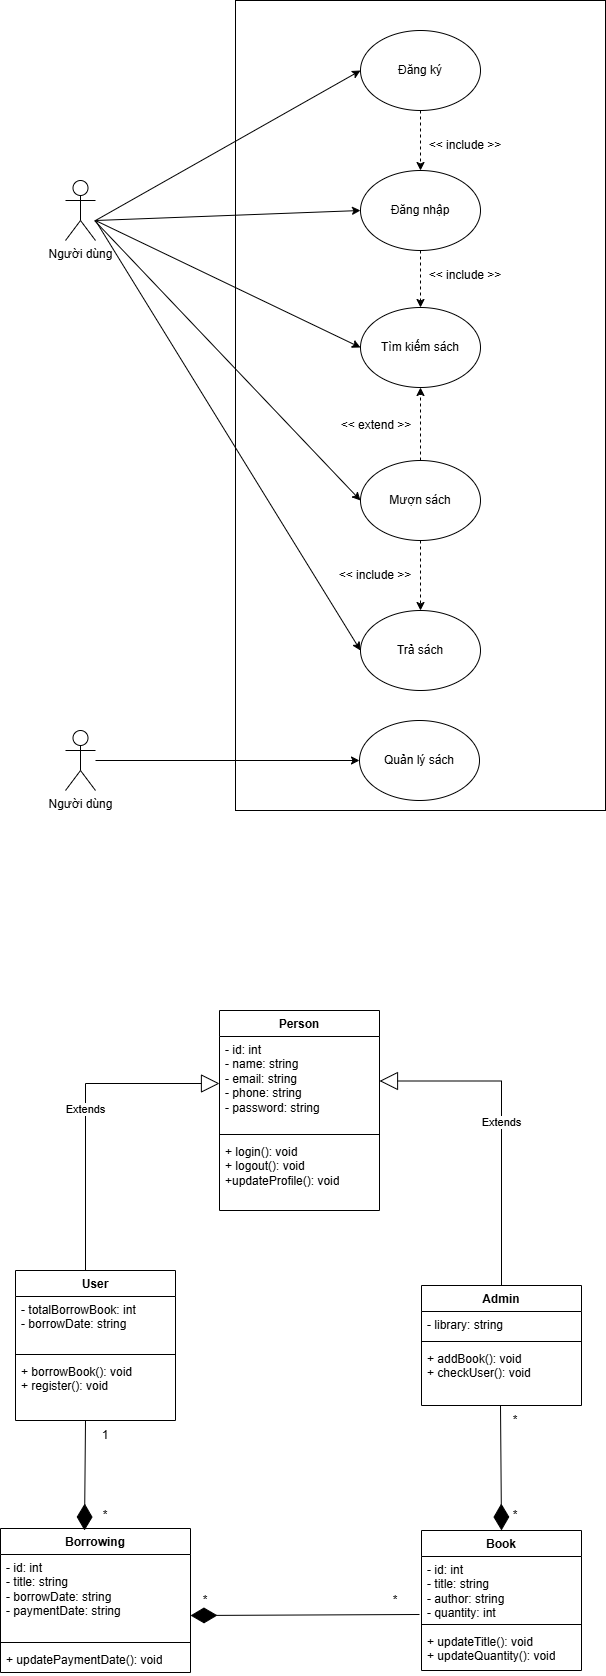

The diagram above was exported from draw.io. Its source (the exported page's mxGraphModel, read from the mxfile embedded in the PNG):
<mxGraphModel dx="1042" dy="562" grid="1" gridSize="10" guides="1" tooltips="1" connect="1" arrows="1" fold="1" page="1" pageScale="1" pageWidth="827" pageHeight="1169" math="0" shadow="0">
  <root>
    <mxCell id="0" />
    <mxCell id="1" parent="0" />
    <mxCell id="WcjPAsKXc1wJwCixJZtQ-1" value="Người dùng" style="shape=umlActor;verticalLabelPosition=bottom;verticalAlign=top;html=1;" vertex="1" parent="1">
      <mxGeometry x="180" y="190" width="30" height="60" as="geometry" />
    </mxCell>
    <mxCell id="WcjPAsKXc1wJwCixJZtQ-2" value="" style="rounded=0;whiteSpace=wrap;html=1;" vertex="1" parent="1">
      <mxGeometry x="350" y="10" width="370" height="810" as="geometry" />
    </mxCell>
    <mxCell id="WcjPAsKXc1wJwCixJZtQ-28" style="edgeStyle=orthogonalEdgeStyle;rounded=0;orthogonalLoop=1;jettySize=auto;html=1;dashed=1;" edge="1" parent="1" source="WcjPAsKXc1wJwCixJZtQ-3" target="WcjPAsKXc1wJwCixJZtQ-8">
      <mxGeometry relative="1" as="geometry" />
    </mxCell>
    <mxCell id="WcjPAsKXc1wJwCixJZtQ-3" value="Đăng ký" style="ellipse;whiteSpace=wrap;html=1;" vertex="1" parent="1">
      <mxGeometry x="475" y="40" width="120" height="80" as="geometry" />
    </mxCell>
    <mxCell id="WcjPAsKXc1wJwCixJZtQ-13" style="edgeStyle=orthogonalEdgeStyle;rounded=0;orthogonalLoop=1;jettySize=auto;html=1;entryX=0.5;entryY=0;entryDx=0;entryDy=0;dashed=1;" edge="1" parent="1" source="WcjPAsKXc1wJwCixJZtQ-8" target="WcjPAsKXc1wJwCixJZtQ-11">
      <mxGeometry relative="1" as="geometry" />
    </mxCell>
    <mxCell id="WcjPAsKXc1wJwCixJZtQ-8" value="Đăng nhập" style="ellipse;whiteSpace=wrap;html=1;" vertex="1" parent="1">
      <mxGeometry x="475" y="180" width="120" height="80" as="geometry" />
    </mxCell>
    <mxCell id="WcjPAsKXc1wJwCixJZtQ-10" value="&amp;lt;&amp;lt; include &amp;gt;&amp;gt;" style="text;html=1;whiteSpace=wrap;strokeColor=none;fillColor=none;align=center;verticalAlign=middle;rounded=0;" vertex="1" parent="1">
      <mxGeometry x="535" y="140" width="90" height="30" as="geometry" />
    </mxCell>
    <mxCell id="WcjPAsKXc1wJwCixJZtQ-11" value="Tìm kiếm sách" style="ellipse;whiteSpace=wrap;html=1;" vertex="1" parent="1">
      <mxGeometry x="475" y="317" width="120" height="80" as="geometry" />
    </mxCell>
    <mxCell id="WcjPAsKXc1wJwCixJZtQ-19" style="edgeStyle=orthogonalEdgeStyle;rounded=0;orthogonalLoop=1;jettySize=auto;html=1;dashed=1;" edge="1" parent="1" source="WcjPAsKXc1wJwCixJZtQ-12" target="WcjPAsKXc1wJwCixJZtQ-17">
      <mxGeometry relative="1" as="geometry" />
    </mxCell>
    <mxCell id="WcjPAsKXc1wJwCixJZtQ-27" style="edgeStyle=orthogonalEdgeStyle;rounded=0;orthogonalLoop=1;jettySize=auto;html=1;dashed=1;" edge="1" parent="1" source="WcjPAsKXc1wJwCixJZtQ-12" target="WcjPAsKXc1wJwCixJZtQ-11">
      <mxGeometry relative="1" as="geometry" />
    </mxCell>
    <mxCell id="WcjPAsKXc1wJwCixJZtQ-12" value="Mượn sách" style="ellipse;whiteSpace=wrap;html=1;" vertex="1" parent="1">
      <mxGeometry x="475" y="470" width="120" height="80" as="geometry" />
    </mxCell>
    <mxCell id="WcjPAsKXc1wJwCixJZtQ-14" value="&amp;lt;&amp;lt; include &amp;gt;&amp;gt;" style="text;html=1;whiteSpace=wrap;strokeColor=none;fillColor=none;align=center;verticalAlign=middle;rounded=0;" vertex="1" parent="1">
      <mxGeometry x="535" y="270" width="90" height="30" as="geometry" />
    </mxCell>
    <mxCell id="WcjPAsKXc1wJwCixJZtQ-16" value="&amp;lt;&amp;lt; extend &amp;gt;&amp;gt;" style="text;html=1;whiteSpace=wrap;strokeColor=none;fillColor=none;align=center;verticalAlign=middle;rounded=0;" vertex="1" parent="1">
      <mxGeometry x="446" y="420" width="90" height="30" as="geometry" />
    </mxCell>
    <mxCell id="WcjPAsKXc1wJwCixJZtQ-17" value="Trả sách" style="ellipse;whiteSpace=wrap;html=1;" vertex="1" parent="1">
      <mxGeometry x="475" y="620" width="120" height="80" as="geometry" />
    </mxCell>
    <mxCell id="WcjPAsKXc1wJwCixJZtQ-20" value="&amp;lt;&amp;lt; include &amp;gt;&amp;gt;" style="text;html=1;whiteSpace=wrap;strokeColor=none;fillColor=none;align=center;verticalAlign=middle;rounded=0;" vertex="1" parent="1">
      <mxGeometry x="445" y="570" width="90" height="30" as="geometry" />
    </mxCell>
    <mxCell id="WcjPAsKXc1wJwCixJZtQ-21" value="Quản lý sách" style="ellipse;whiteSpace=wrap;html=1;" vertex="1" parent="1">
      <mxGeometry x="474" y="730" width="120" height="80" as="geometry" />
    </mxCell>
    <mxCell id="WcjPAsKXc1wJwCixJZtQ-26" style="edgeStyle=orthogonalEdgeStyle;rounded=0;orthogonalLoop=1;jettySize=auto;html=1;entryX=0;entryY=0.5;entryDx=0;entryDy=0;" edge="1" parent="1" source="WcjPAsKXc1wJwCixJZtQ-25" target="WcjPAsKXc1wJwCixJZtQ-21">
      <mxGeometry relative="1" as="geometry" />
    </mxCell>
    <mxCell id="WcjPAsKXc1wJwCixJZtQ-25" value="Người dùng" style="shape=umlActor;verticalLabelPosition=bottom;verticalAlign=top;html=1;" vertex="1" parent="1">
      <mxGeometry x="180" y="740" width="30" height="60" as="geometry" />
    </mxCell>
    <mxCell id="WcjPAsKXc1wJwCixJZtQ-30" value="" style="endArrow=classic;html=1;rounded=0;entryX=0;entryY=0.5;entryDx=0;entryDy=0;" edge="1" parent="1" target="WcjPAsKXc1wJwCixJZtQ-3">
      <mxGeometry width="50" height="50" relative="1" as="geometry">
        <mxPoint x="210" y="230" as="sourcePoint" />
        <mxPoint x="475" y="90" as="targetPoint" />
      </mxGeometry>
    </mxCell>
    <mxCell id="WcjPAsKXc1wJwCixJZtQ-31" value="" style="endArrow=classic;html=1;rounded=0;entryX=0;entryY=0.5;entryDx=0;entryDy=0;" edge="1" parent="1" target="WcjPAsKXc1wJwCixJZtQ-8">
      <mxGeometry width="50" height="50" relative="1" as="geometry">
        <mxPoint x="210" y="230" as="sourcePoint" />
        <mxPoint x="465" y="200" as="targetPoint" />
      </mxGeometry>
    </mxCell>
    <mxCell id="WcjPAsKXc1wJwCixJZtQ-32" value="" style="endArrow=classic;html=1;rounded=0;entryX=0;entryY=0.5;entryDx=0;entryDy=0;" edge="1" parent="1" target="WcjPAsKXc1wJwCixJZtQ-11">
      <mxGeometry width="50" height="50" relative="1" as="geometry">
        <mxPoint x="210" y="230" as="sourcePoint" />
        <mxPoint x="475" y="220" as="targetPoint" />
      </mxGeometry>
    </mxCell>
    <mxCell id="WcjPAsKXc1wJwCixJZtQ-33" value="" style="endArrow=classic;html=1;rounded=0;entryX=0;entryY=0.5;entryDx=0;entryDy=0;" edge="1" parent="1" target="WcjPAsKXc1wJwCixJZtQ-12">
      <mxGeometry width="50" height="50" relative="1" as="geometry">
        <mxPoint x="209" y="230" as="sourcePoint" />
        <mxPoint x="474" y="357" as="targetPoint" />
      </mxGeometry>
    </mxCell>
    <mxCell id="WcjPAsKXc1wJwCixJZtQ-34" value="" style="endArrow=classic;html=1;rounded=0;entryX=0;entryY=0.5;entryDx=0;entryDy=0;" edge="1" parent="1" target="WcjPAsKXc1wJwCixJZtQ-17">
      <mxGeometry width="50" height="50" relative="1" as="geometry">
        <mxPoint x="210" y="230" as="sourcePoint" />
        <mxPoint x="476" y="510" as="targetPoint" />
      </mxGeometry>
    </mxCell>
    <mxCell id="WcjPAsKXc1wJwCixJZtQ-35" value="Person" style="swimlane;fontStyle=1;align=center;verticalAlign=top;childLayout=stackLayout;horizontal=1;startSize=26;horizontalStack=0;resizeParent=1;resizeParentMax=0;resizeLast=0;collapsible=1;marginBottom=0;whiteSpace=wrap;html=1;" vertex="1" parent="1">
      <mxGeometry x="334" y="1020" width="160" height="200" as="geometry" />
    </mxCell>
    <mxCell id="WcjPAsKXc1wJwCixJZtQ-36" value="- id: int&lt;div&gt;- name: string&lt;/div&gt;&lt;div&gt;- email: string&lt;/div&gt;&lt;div&gt;- phone: string&lt;/div&gt;&lt;div&gt;- password: string&lt;/div&gt;" style="text;strokeColor=none;fillColor=none;align=left;verticalAlign=top;spacingLeft=4;spacingRight=4;overflow=hidden;rotatable=0;points=[[0,0.5],[1,0.5]];portConstraint=eastwest;whiteSpace=wrap;html=1;" vertex="1" parent="WcjPAsKXc1wJwCixJZtQ-35">
      <mxGeometry y="26" width="160" height="94" as="geometry" />
    </mxCell>
    <mxCell id="WcjPAsKXc1wJwCixJZtQ-37" value="" style="line;strokeWidth=1;fillColor=none;align=left;verticalAlign=middle;spacingTop=-1;spacingLeft=3;spacingRight=3;rotatable=0;labelPosition=right;points=[];portConstraint=eastwest;strokeColor=inherit;" vertex="1" parent="WcjPAsKXc1wJwCixJZtQ-35">
      <mxGeometry y="120" width="160" height="8" as="geometry" />
    </mxCell>
    <mxCell id="WcjPAsKXc1wJwCixJZtQ-50" value="Extends" style="endArrow=block;endSize=16;endFill=0;html=1;rounded=0;entryX=0;entryY=0.5;entryDx=0;entryDy=0;edgeStyle=orthogonalEdgeStyle;exitX=0.5;exitY=0;exitDx=0;exitDy=0;" edge="1" parent="WcjPAsKXc1wJwCixJZtQ-35" source="WcjPAsKXc1wJwCixJZtQ-43">
      <mxGeometry width="160" relative="1" as="geometry">
        <mxPoint x="26" y="257.5" as="sourcePoint" />
        <mxPoint x="160" y="70.5" as="targetPoint" />
        <Array as="points">
          <mxPoint x="282" y="71" />
        </Array>
      </mxGeometry>
    </mxCell>
    <mxCell id="WcjPAsKXc1wJwCixJZtQ-38" value="+ login(): void&lt;div&gt;+ logout(): void&lt;/div&gt;&lt;div&gt;+updateProfile(): void&lt;/div&gt;" style="text;strokeColor=none;fillColor=none;align=left;verticalAlign=top;spacingLeft=4;spacingRight=4;overflow=hidden;rotatable=0;points=[[0,0.5],[1,0.5]];portConstraint=eastwest;whiteSpace=wrap;html=1;" vertex="1" parent="WcjPAsKXc1wJwCixJZtQ-35">
      <mxGeometry y="128" width="160" height="72" as="geometry" />
    </mxCell>
    <mxCell id="WcjPAsKXc1wJwCixJZtQ-39" value="User" style="swimlane;fontStyle=1;align=center;verticalAlign=top;childLayout=stackLayout;horizontal=1;startSize=26;horizontalStack=0;resizeParent=1;resizeParentMax=0;resizeLast=0;collapsible=1;marginBottom=0;whiteSpace=wrap;html=1;" vertex="1" parent="1">
      <mxGeometry x="130" y="1280" width="160" height="150" as="geometry" />
    </mxCell>
    <mxCell id="WcjPAsKXc1wJwCixJZtQ-40" value="- totalBorrowBook: int&lt;div&gt;- borrowDate: string&lt;/div&gt;" style="text;strokeColor=none;fillColor=none;align=left;verticalAlign=top;spacingLeft=4;spacingRight=4;overflow=hidden;rotatable=0;points=[[0,0.5],[1,0.5]];portConstraint=eastwest;whiteSpace=wrap;html=1;" vertex="1" parent="WcjPAsKXc1wJwCixJZtQ-39">
      <mxGeometry y="26" width="160" height="54" as="geometry" />
    </mxCell>
    <mxCell id="WcjPAsKXc1wJwCixJZtQ-41" value="" style="line;strokeWidth=1;fillColor=none;align=left;verticalAlign=middle;spacingTop=-1;spacingLeft=3;spacingRight=3;rotatable=0;labelPosition=right;points=[];portConstraint=eastwest;strokeColor=inherit;" vertex="1" parent="WcjPAsKXc1wJwCixJZtQ-39">
      <mxGeometry y="80" width="160" height="8" as="geometry" />
    </mxCell>
    <mxCell id="WcjPAsKXc1wJwCixJZtQ-42" value="+ borrowBook(): void&lt;div&gt;+ register(): void&lt;/div&gt;" style="text;strokeColor=none;fillColor=none;align=left;verticalAlign=top;spacingLeft=4;spacingRight=4;overflow=hidden;rotatable=0;points=[[0,0.5],[1,0.5]];portConstraint=eastwest;whiteSpace=wrap;html=1;" vertex="1" parent="WcjPAsKXc1wJwCixJZtQ-39">
      <mxGeometry y="88" width="160" height="62" as="geometry" />
    </mxCell>
    <mxCell id="WcjPAsKXc1wJwCixJZtQ-43" value="Admin" style="swimlane;fontStyle=1;align=center;verticalAlign=top;childLayout=stackLayout;horizontal=1;startSize=26;horizontalStack=0;resizeParent=1;resizeParentMax=0;resizeLast=0;collapsible=1;marginBottom=0;whiteSpace=wrap;html=1;" vertex="1" parent="1">
      <mxGeometry x="536" y="1295" width="160" height="120" as="geometry" />
    </mxCell>
    <mxCell id="WcjPAsKXc1wJwCixJZtQ-44" value="- library: string&lt;div&gt;&lt;br&gt;&lt;/div&gt;" style="text;strokeColor=none;fillColor=none;align=left;verticalAlign=top;spacingLeft=4;spacingRight=4;overflow=hidden;rotatable=0;points=[[0,0.5],[1,0.5]];portConstraint=eastwest;whiteSpace=wrap;html=1;" vertex="1" parent="WcjPAsKXc1wJwCixJZtQ-43">
      <mxGeometry y="26" width="160" height="26" as="geometry" />
    </mxCell>
    <mxCell id="WcjPAsKXc1wJwCixJZtQ-45" value="" style="line;strokeWidth=1;fillColor=none;align=left;verticalAlign=middle;spacingTop=-1;spacingLeft=3;spacingRight=3;rotatable=0;labelPosition=right;points=[];portConstraint=eastwest;strokeColor=inherit;" vertex="1" parent="WcjPAsKXc1wJwCixJZtQ-43">
      <mxGeometry y="52" width="160" height="8" as="geometry" />
    </mxCell>
    <mxCell id="WcjPAsKXc1wJwCixJZtQ-46" value="+ addBook(): void&lt;div&gt;+ checkUser(): void&lt;/div&gt;" style="text;strokeColor=none;fillColor=none;align=left;verticalAlign=top;spacingLeft=4;spacingRight=4;overflow=hidden;rotatable=0;points=[[0,0.5],[1,0.5]];portConstraint=eastwest;whiteSpace=wrap;html=1;" vertex="1" parent="WcjPAsKXc1wJwCixJZtQ-43">
      <mxGeometry y="60" width="160" height="60" as="geometry" />
    </mxCell>
    <mxCell id="WcjPAsKXc1wJwCixJZtQ-49" value="Extends" style="endArrow=block;endSize=16;endFill=0;html=1;rounded=0;entryX=0;entryY=0.5;entryDx=0;entryDy=0;edgeStyle=orthogonalEdgeStyle;" edge="1" parent="1" target="WcjPAsKXc1wJwCixJZtQ-36">
      <mxGeometry width="160" relative="1" as="geometry">
        <mxPoint x="200" y="1280" as="sourcePoint" />
        <mxPoint x="510" y="1310" as="targetPoint" />
      </mxGeometry>
    </mxCell>
    <mxCell id="WcjPAsKXc1wJwCixJZtQ-51" value="Book" style="swimlane;fontStyle=1;align=center;verticalAlign=top;childLayout=stackLayout;horizontal=1;startSize=26;horizontalStack=0;resizeParent=1;resizeParentMax=0;resizeLast=0;collapsible=1;marginBottom=0;whiteSpace=wrap;html=1;" vertex="1" parent="1">
      <mxGeometry x="536" y="1540" width="160" height="140" as="geometry" />
    </mxCell>
    <mxCell id="WcjPAsKXc1wJwCixJZtQ-52" value="- id: int&lt;div&gt;- title: string&lt;/div&gt;&lt;div&gt;- author: string&lt;/div&gt;&lt;div&gt;- quantity: int&lt;/div&gt;" style="text;strokeColor=none;fillColor=none;align=left;verticalAlign=top;spacingLeft=4;spacingRight=4;overflow=hidden;rotatable=0;points=[[0,0.5],[1,0.5]];portConstraint=eastwest;whiteSpace=wrap;html=1;" vertex="1" parent="WcjPAsKXc1wJwCixJZtQ-51">
      <mxGeometry y="26" width="160" height="64" as="geometry" />
    </mxCell>
    <mxCell id="WcjPAsKXc1wJwCixJZtQ-53" value="" style="line;strokeWidth=1;fillColor=none;align=left;verticalAlign=middle;spacingTop=-1;spacingLeft=3;spacingRight=3;rotatable=0;labelPosition=right;points=[];portConstraint=eastwest;strokeColor=inherit;" vertex="1" parent="WcjPAsKXc1wJwCixJZtQ-51">
      <mxGeometry y="90" width="160" height="8" as="geometry" />
    </mxCell>
    <mxCell id="WcjPAsKXc1wJwCixJZtQ-54" value="+ updateTitle(): void&lt;div&gt;+ updateQuantity(): void&lt;/div&gt;" style="text;strokeColor=none;fillColor=none;align=left;verticalAlign=top;spacingLeft=4;spacingRight=4;overflow=hidden;rotatable=0;points=[[0,0.5],[1,0.5]];portConstraint=eastwest;whiteSpace=wrap;html=1;" vertex="1" parent="WcjPAsKXc1wJwCixJZtQ-51">
      <mxGeometry y="98" width="160" height="42" as="geometry" />
    </mxCell>
    <mxCell id="WcjPAsKXc1wJwCixJZtQ-63" value="*" style="text;html=1;whiteSpace=wrap;strokeColor=none;fillColor=none;align=center;verticalAlign=middle;rounded=0;" vertex="1" parent="1">
      <mxGeometry x="600" y="1415" width="60" height="30" as="geometry" />
    </mxCell>
    <mxCell id="WcjPAsKXc1wJwCixJZtQ-67" value="" style="endArrow=diamondThin;endFill=1;endSize=24;html=1;rounded=0;entryX=0.5;entryY=0;entryDx=0;entryDy=0;exitX=0.25;exitY=0;exitDx=0;exitDy=0;" edge="1" parent="1" source="WcjPAsKXc1wJwCixJZtQ-63" target="WcjPAsKXc1wJwCixJZtQ-51">
      <mxGeometry width="160" relative="1" as="geometry">
        <mxPoint x="380" y="1480" as="sourcePoint" />
        <mxPoint x="540" y="1480" as="targetPoint" />
      </mxGeometry>
    </mxCell>
    <mxCell id="WcjPAsKXc1wJwCixJZtQ-68" value="*" style="text;html=1;whiteSpace=wrap;strokeColor=none;fillColor=none;align=center;verticalAlign=middle;rounded=0;" vertex="1" parent="1">
      <mxGeometry x="600" y="1510" width="60" height="30" as="geometry" />
    </mxCell>
    <mxCell id="WcjPAsKXc1wJwCixJZtQ-69" value="Borrowing" style="swimlane;fontStyle=1;align=center;verticalAlign=top;childLayout=stackLayout;horizontal=1;startSize=26;horizontalStack=0;resizeParent=1;resizeParentMax=0;resizeLast=0;collapsible=1;marginBottom=0;whiteSpace=wrap;html=1;" vertex="1" parent="1">
      <mxGeometry x="115" y="1538" width="190" height="144" as="geometry" />
    </mxCell>
    <mxCell id="WcjPAsKXc1wJwCixJZtQ-70" value="- id: int&lt;div&gt;- title: string&lt;/div&gt;&lt;div&gt;- borrowDate: string&lt;/div&gt;&lt;div&gt;- paymentDate: string&lt;/div&gt;" style="text;strokeColor=none;fillColor=none;align=left;verticalAlign=top;spacingLeft=4;spacingRight=4;overflow=hidden;rotatable=0;points=[[0,0.5],[1,0.5]];portConstraint=eastwest;whiteSpace=wrap;html=1;" vertex="1" parent="WcjPAsKXc1wJwCixJZtQ-69">
      <mxGeometry y="26" width="190" height="84" as="geometry" />
    </mxCell>
    <mxCell id="WcjPAsKXc1wJwCixJZtQ-71" value="" style="line;strokeWidth=1;fillColor=none;align=left;verticalAlign=middle;spacingTop=-1;spacingLeft=3;spacingRight=3;rotatable=0;labelPosition=right;points=[];portConstraint=eastwest;strokeColor=inherit;" vertex="1" parent="WcjPAsKXc1wJwCixJZtQ-69">
      <mxGeometry y="110" width="190" height="8" as="geometry" />
    </mxCell>
    <mxCell id="WcjPAsKXc1wJwCixJZtQ-72" value="+ updatePaymentDate(): void" style="text;strokeColor=none;fillColor=none;align=left;verticalAlign=top;spacingLeft=4;spacingRight=4;overflow=hidden;rotatable=0;points=[[0,0.5],[1,0.5]];portConstraint=eastwest;whiteSpace=wrap;html=1;" vertex="1" parent="WcjPAsKXc1wJwCixJZtQ-69">
      <mxGeometry y="118" width="190" height="26" as="geometry" />
    </mxCell>
    <mxCell id="WcjPAsKXc1wJwCixJZtQ-74" value="1" style="text;html=1;whiteSpace=wrap;strokeColor=none;fillColor=none;align=center;verticalAlign=middle;rounded=0;" vertex="1" parent="1">
      <mxGeometry x="190" y="1430" width="60" height="30" as="geometry" />
    </mxCell>
    <mxCell id="WcjPAsKXc1wJwCixJZtQ-75" value="*" style="text;html=1;whiteSpace=wrap;strokeColor=none;fillColor=none;align=center;verticalAlign=middle;rounded=0;" vertex="1" parent="1">
      <mxGeometry x="190" y="1510" width="60" height="30" as="geometry" />
    </mxCell>
    <mxCell id="WcjPAsKXc1wJwCixJZtQ-77" value="" style="endArrow=diamondThin;endFill=1;endSize=24;html=1;rounded=0;exitX=1;exitY=0.5;exitDx=0;exitDy=0;entryX=0.25;entryY=1;entryDx=0;entryDy=0;" edge="1" parent="1" target="WcjPAsKXc1wJwCixJZtQ-78">
      <mxGeometry width="160" relative="1" as="geometry">
        <mxPoint x="533.98" y="1624" as="sourcePoint" />
        <mxPoint x="294" y="1624" as="targetPoint" />
      </mxGeometry>
    </mxCell>
    <mxCell id="WcjPAsKXc1wJwCixJZtQ-78" value="*" style="text;html=1;whiteSpace=wrap;strokeColor=none;fillColor=none;align=center;verticalAlign=middle;rounded=0;" vertex="1" parent="1">
      <mxGeometry x="290" y="1595" width="60" height="30" as="geometry" />
    </mxCell>
    <mxCell id="WcjPAsKXc1wJwCixJZtQ-79" value="*" style="text;html=1;whiteSpace=wrap;strokeColor=none;fillColor=none;align=center;verticalAlign=middle;rounded=0;" vertex="1" parent="1">
      <mxGeometry x="480" y="1595" width="60" height="30" as="geometry" />
    </mxCell>
    <mxCell id="WcjPAsKXc1wJwCixJZtQ-80" value="" style="endArrow=diamondThin;endFill=1;endSize=24;html=1;rounded=0;" edge="1" parent="1">
      <mxGeometry width="160" relative="1" as="geometry">
        <mxPoint x="200" y="1430" as="sourcePoint" />
        <mxPoint x="199" y="1540" as="targetPoint" />
      </mxGeometry>
    </mxCell>
  </root>
</mxGraphModel>